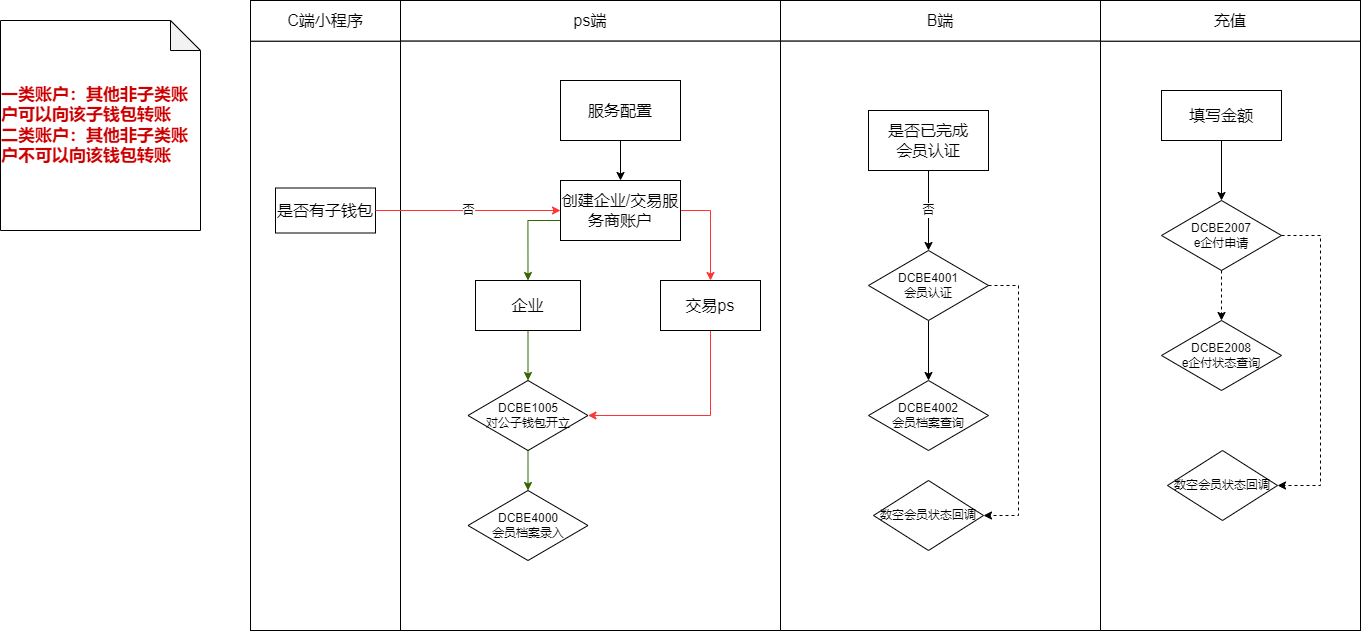

The diagram above was exported from draw.io. Its source (the exported page's mxGraphModel, read from the mxfile embedded in the PNG):
<mxGraphModel dx="2067" dy="689" grid="1" gridSize="10" guides="1" tooltips="1" connect="1" arrows="1" fold="1" page="1" pageScale="1" pageWidth="827" pageHeight="1169" math="0" shadow="0">
  <root>
    <mxCell id="0" />
    <mxCell id="1" parent="0" />
    <mxCell id="azvqaX3qbqjp8CO4QNhe-48" value="" style="group" vertex="1" connectable="0" parent="1">
      <mxGeometry x="340" y="80" width="320" height="630" as="geometry" />
    </mxCell>
    <mxCell id="azvqaX3qbqjp8CO4QNhe-24" value="&lt;font style=&quot;font-size: 16px;&quot;&gt;B端&lt;/font&gt;" style="rounded=0;whiteSpace=wrap;html=1;" vertex="1" parent="azvqaX3qbqjp8CO4QNhe-48">
      <mxGeometry width="320.00000000000006" height="40.64516129032257" as="geometry" />
    </mxCell>
    <mxCell id="azvqaX3qbqjp8CO4QNhe-25" value="" style="rounded=0;whiteSpace=wrap;html=1;" vertex="1" parent="azvqaX3qbqjp8CO4QNhe-48">
      <mxGeometry y="40.64516129032259" width="320.00000000000006" height="589.3548387096774" as="geometry" />
    </mxCell>
    <mxCell id="azvqaX3qbqjp8CO4QNhe-20" value="" style="group" vertex="1" connectable="0" parent="1">
      <mxGeometry x="-40" y="80" width="380" height="630" as="geometry" />
    </mxCell>
    <mxCell id="azvqaX3qbqjp8CO4QNhe-22" value="&lt;font style=&quot;font-size: 16px;&quot;&gt;ps端&lt;/font&gt;" style="rounded=0;whiteSpace=wrap;html=1;" vertex="1" parent="azvqaX3qbqjp8CO4QNhe-20">
      <mxGeometry width="380.00000000000006" height="40.64516129032257" as="geometry" />
    </mxCell>
    <mxCell id="azvqaX3qbqjp8CO4QNhe-21" value="" style="rounded=0;whiteSpace=wrap;html=1;" vertex="1" parent="azvqaX3qbqjp8CO4QNhe-20">
      <mxGeometry y="40.64516129032257" width="380.00000000000006" height="589.3548387096774" as="geometry" />
    </mxCell>
    <mxCell id="azvqaX3qbqjp8CO4QNhe-19" value="" style="group" vertex="1" connectable="0" parent="1">
      <mxGeometry x="-190" y="80" width="150" height="630" as="geometry" />
    </mxCell>
    <mxCell id="azvqaX3qbqjp8CO4QNhe-18" value="" style="rounded=0;whiteSpace=wrap;html=1;" vertex="1" parent="azvqaX3qbqjp8CO4QNhe-19">
      <mxGeometry y="40.64516129032258" width="150" height="589.3548387096774" as="geometry" />
    </mxCell>
    <mxCell id="azvqaX3qbqjp8CO4QNhe-13" value="&lt;font style=&quot;font-size: 16px;&quot;&gt;C端小程序&lt;/font&gt;" style="rounded=0;whiteSpace=wrap;html=1;" vertex="1" parent="azvqaX3qbqjp8CO4QNhe-19">
      <mxGeometry width="150" height="40.64516129032258" as="geometry" />
    </mxCell>
    <mxCell id="azvqaX3qbqjp8CO4QNhe-15" value="&lt;span style=&quot;font-size: 16px;&quot;&gt;是否有子钱包&lt;/span&gt;" style="rounded=0;whiteSpace=wrap;html=1;" vertex="1" parent="azvqaX3qbqjp8CO4QNhe-19">
      <mxGeometry x="25" y="187.5" width="100" height="45" as="geometry" />
    </mxCell>
    <mxCell id="FaPrzFdNPUQW-CYFsge6-9" style="edgeStyle=orthogonalEdgeStyle;rounded=0;orthogonalLoop=1;jettySize=auto;html=1;entryX=0.5;entryY=0;entryDx=0;entryDy=0;fontSize=16;" parent="1" source="FaPrzFdNPUQW-CYFsge6-2" target="FaPrzFdNPUQW-CYFsge6-3" edge="1">
      <mxGeometry relative="1" as="geometry" />
    </mxCell>
    <mxCell id="FaPrzFdNPUQW-CYFsge6-2" value="&lt;span style=&quot;font-size: 16px;&quot;&gt;服务配置&lt;/span&gt;" style="rounded=0;whiteSpace=wrap;html=1;" parent="1" vertex="1">
      <mxGeometry x="120" y="160" width="120" height="60" as="geometry" />
    </mxCell>
    <mxCell id="FaPrzFdNPUQW-CYFsge6-21" style="edgeStyle=orthogonalEdgeStyle;rounded=0;orthogonalLoop=1;jettySize=auto;html=1;entryX=0.5;entryY=0;entryDx=0;entryDy=0;fontSize=16;strokeColor=#336600;" parent="1" source="FaPrzFdNPUQW-CYFsge6-3" target="FaPrzFdNPUQW-CYFsge6-20" edge="1">
      <mxGeometry relative="1" as="geometry">
        <Array as="points">
          <mxPoint x="88" y="300" />
        </Array>
      </mxGeometry>
    </mxCell>
    <mxCell id="FaPrzFdNPUQW-CYFsge6-22" style="edgeStyle=orthogonalEdgeStyle;rounded=0;orthogonalLoop=1;jettySize=auto;html=1;entryX=0.5;entryY=0;entryDx=0;entryDy=0;fontSize=16;strokeColor=#FF3333;" parent="1" source="FaPrzFdNPUQW-CYFsge6-3" target="FaPrzFdNPUQW-CYFsge6-18" edge="1">
      <mxGeometry relative="1" as="geometry">
        <Array as="points">
          <mxPoint x="270" y="290" />
        </Array>
      </mxGeometry>
    </mxCell>
    <mxCell id="FaPrzFdNPUQW-CYFsge6-3" value="&lt;span style=&quot;font-size: 16px;&quot;&gt;创建企业/交易服务商账户&lt;/span&gt;" style="rounded=0;whiteSpace=wrap;html=1;" parent="1" vertex="1">
      <mxGeometry x="120" y="260" width="120" height="60" as="geometry" />
    </mxCell>
    <mxCell id="FaPrzFdNPUQW-CYFsge6-38" style="edgeStyle=orthogonalEdgeStyle;rounded=0;orthogonalLoop=1;jettySize=auto;html=1;entryX=1;entryY=0.5;entryDx=0;entryDy=0;fontSize=12;strokeColor=#FF3333;" parent="1" source="FaPrzFdNPUQW-CYFsge6-18" target="FaPrzFdNPUQW-CYFsge6-23" edge="1">
      <mxGeometry relative="1" as="geometry">
        <Array as="points">
          <mxPoint x="270" y="495" />
        </Array>
      </mxGeometry>
    </mxCell>
    <mxCell id="FaPrzFdNPUQW-CYFsge6-18" value="交易ps" style="rounded=0;whiteSpace=wrap;html=1;fontSize=16;" parent="1" vertex="1">
      <mxGeometry x="220" y="360" width="100" height="50" as="geometry" />
    </mxCell>
    <mxCell id="FaPrzFdNPUQW-CYFsge6-36" style="edgeStyle=orthogonalEdgeStyle;rounded=0;orthogonalLoop=1;jettySize=auto;html=1;entryX=0.5;entryY=0;entryDx=0;entryDy=0;fontSize=12;strokeColor=#336600;" parent="1" source="FaPrzFdNPUQW-CYFsge6-20" target="FaPrzFdNPUQW-CYFsge6-23" edge="1">
      <mxGeometry relative="1" as="geometry" />
    </mxCell>
    <mxCell id="FaPrzFdNPUQW-CYFsge6-20" value="企业" style="rounded=0;whiteSpace=wrap;html=1;fontSize=16;" parent="1" vertex="1">
      <mxGeometry x="35" y="360" width="105" height="50" as="geometry" />
    </mxCell>
    <mxCell id="FaPrzFdNPUQW-CYFsge6-37" style="edgeStyle=orthogonalEdgeStyle;rounded=0;orthogonalLoop=1;jettySize=auto;html=1;fontSize=12;strokeColor=#336600;" parent="1" source="FaPrzFdNPUQW-CYFsge6-23" target="FaPrzFdNPUQW-CYFsge6-24" edge="1">
      <mxGeometry relative="1" as="geometry" />
    </mxCell>
    <mxCell id="FaPrzFdNPUQW-CYFsge6-23" value="DCBE1005&lt;br style=&quot;font-size: 12px;&quot;&gt;对公子钱包开立" style="rhombus;whiteSpace=wrap;html=1;fontSize=12;" parent="1" vertex="1">
      <mxGeometry x="27.5" y="460" width="120" height="70" as="geometry" />
    </mxCell>
    <mxCell id="FaPrzFdNPUQW-CYFsge6-24" value="&lt;font style=&quot;font-size: 12px;&quot;&gt;DCBE4000&lt;br style=&quot;&quot;&gt;会员档案录入&lt;/font&gt;" style="rhombus;whiteSpace=wrap;html=1;fontSize=12;" parent="1" vertex="1">
      <mxGeometry x="27.5" y="570" width="120" height="70" as="geometry" />
    </mxCell>
    <mxCell id="FaPrzFdNPUQW-CYFsge6-26" value="&lt;font style=&quot;font-size: 12px;&quot;&gt;DCBE4002&lt;br style=&quot;&quot;&gt;会员档案查询&lt;/font&gt;" style="rhombus;whiteSpace=wrap;html=1;fontSize=12;" parent="1" vertex="1">
      <mxGeometry x="428" y="460" width="120" height="70" as="geometry" />
    </mxCell>
    <mxCell id="FaPrzFdNPUQW-CYFsge6-32" style="edgeStyle=orthogonalEdgeStyle;rounded=0;orthogonalLoop=1;jettySize=auto;html=1;entryX=0.5;entryY=0;entryDx=0;entryDy=0;fontSize=12;" parent="1" source="FaPrzFdNPUQW-CYFsge6-27" target="FaPrzFdNPUQW-CYFsge6-26" edge="1">
      <mxGeometry relative="1" as="geometry" />
    </mxCell>
    <mxCell id="FaPrzFdNPUQW-CYFsge6-27" value="&lt;font style=&quot;font-size: 12px;&quot;&gt;DCBE4001&lt;br style=&quot;&quot;&gt;会员认证&lt;/font&gt;" style="rhombus;whiteSpace=wrap;html=1;fontSize=12;" parent="1" vertex="1">
      <mxGeometry x="428" y="330" width="120" height="70" as="geometry" />
    </mxCell>
    <mxCell id="azvqaX3qbqjp8CO4QNhe-14" value="否" style="edgeStyle=orthogonalEdgeStyle;rounded=0;orthogonalLoop=1;jettySize=auto;html=1;entryX=0.5;entryY=0;entryDx=0;entryDy=0;" edge="1" parent="1" source="FaPrzFdNPUQW-CYFsge6-29" target="FaPrzFdNPUQW-CYFsge6-27">
      <mxGeometry relative="1" as="geometry" />
    </mxCell>
    <mxCell id="FaPrzFdNPUQW-CYFsge6-29" value="&lt;span style=&quot;font-size: 16px;&quot;&gt;是否已完成&lt;br&gt;会员认证&lt;/span&gt;" style="rounded=0;whiteSpace=wrap;html=1;" parent="1" vertex="1">
      <mxGeometry x="428" y="190" width="120" height="60" as="geometry" />
    </mxCell>
    <mxCell id="FaPrzFdNPUQW-CYFsge6-33" value="数空会员状态回调" style="rhombus;whiteSpace=wrap;html=1;fontSize=12;" parent="1" vertex="1">
      <mxGeometry x="433" y="560" width="110" height="70" as="geometry" />
    </mxCell>
    <mxCell id="FaPrzFdNPUQW-CYFsge6-35" style="edgeStyle=orthogonalEdgeStyle;rounded=0;orthogonalLoop=1;jettySize=auto;html=1;entryX=1;entryY=0.5;entryDx=0;entryDy=0;fontSize=12;dashed=1;" parent="1" source="FaPrzFdNPUQW-CYFsge6-27" target="FaPrzFdNPUQW-CYFsge6-33" edge="1">
      <mxGeometry relative="1" as="geometry">
        <Array as="points">
          <mxPoint x="578" y="365" />
          <mxPoint x="578" y="595" />
        </Array>
      </mxGeometry>
    </mxCell>
    <mxCell id="azvqaX3qbqjp8CO4QNhe-17" value="否" style="edgeStyle=orthogonalEdgeStyle;rounded=0;orthogonalLoop=1;jettySize=auto;html=1;entryX=0;entryY=0.5;entryDx=0;entryDy=0;strokeColor=#FF3333;" edge="1" parent="1" source="azvqaX3qbqjp8CO4QNhe-15" target="FaPrzFdNPUQW-CYFsge6-3">
      <mxGeometry relative="1" as="geometry" />
    </mxCell>
    <mxCell id="azvqaX3qbqjp8CO4QNhe-50" value="" style="group" vertex="1" connectable="0" parent="1">
      <mxGeometry x="660" y="80" width="260" height="630" as="geometry" />
    </mxCell>
    <mxCell id="azvqaX3qbqjp8CO4QNhe-49" value="" style="group" vertex="1" connectable="0" parent="azvqaX3qbqjp8CO4QNhe-50">
      <mxGeometry width="260" height="630" as="geometry" />
    </mxCell>
    <mxCell id="azvqaX3qbqjp8CO4QNhe-31" value="" style="rounded=0;whiteSpace=wrap;html=1;" vertex="1" parent="azvqaX3qbqjp8CO4QNhe-49">
      <mxGeometry y="40.64516129032256" width="260.00000000000006" height="589.3548387096774" as="geometry" />
    </mxCell>
    <mxCell id="azvqaX3qbqjp8CO4QNhe-30" value="&lt;font style=&quot;font-size: 16px;&quot;&gt;充值&lt;/font&gt;" style="rounded=0;whiteSpace=wrap;html=1;" vertex="1" parent="azvqaX3qbqjp8CO4QNhe-49">
      <mxGeometry width="260.00000000000006" height="40.64516129032257" as="geometry" />
    </mxCell>
    <mxCell id="azvqaX3qbqjp8CO4QNhe-5" value="&lt;span style=&quot;font-size: 16px;&quot;&gt;填写金额&lt;/span&gt;" style="rounded=0;whiteSpace=wrap;html=1;" vertex="1" parent="azvqaX3qbqjp8CO4QNhe-50">
      <mxGeometry x="61" y="90" width="120" height="50" as="geometry" />
    </mxCell>
    <mxCell id="azvqaX3qbqjp8CO4QNhe-6" value="&lt;font style=&quot;font-size: 12px;&quot;&gt;DCBE2007&lt;br style=&quot;&quot;&gt;e企付申请&lt;br&gt;&lt;/font&gt;" style="rhombus;whiteSpace=wrap;html=1;fontSize=12;" vertex="1" parent="azvqaX3qbqjp8CO4QNhe-50">
      <mxGeometry x="61" y="200" width="120" height="70" as="geometry" />
    </mxCell>
    <mxCell id="azvqaX3qbqjp8CO4QNhe-10" style="edgeStyle=orthogonalEdgeStyle;rounded=0;orthogonalLoop=1;jettySize=auto;html=1;entryX=0.5;entryY=0;entryDx=0;entryDy=0;" edge="1" parent="azvqaX3qbqjp8CO4QNhe-50" source="azvqaX3qbqjp8CO4QNhe-5" target="azvqaX3qbqjp8CO4QNhe-6">
      <mxGeometry relative="1" as="geometry" />
    </mxCell>
    <mxCell id="azvqaX3qbqjp8CO4QNhe-7" value="&lt;font style=&quot;font-size: 12px;&quot;&gt;DCBE2008&lt;br style=&quot;&quot;&gt;e企付状态查询&lt;br&gt;&lt;/font&gt;" style="rhombus;whiteSpace=wrap;html=1;fontSize=12;" vertex="1" parent="azvqaX3qbqjp8CO4QNhe-50">
      <mxGeometry x="61" y="320" width="120" height="70" as="geometry" />
    </mxCell>
    <mxCell id="azvqaX3qbqjp8CO4QNhe-11" style="edgeStyle=orthogonalEdgeStyle;rounded=0;orthogonalLoop=1;jettySize=auto;html=1;entryX=0.5;entryY=0;entryDx=0;entryDy=0;dashed=1;" edge="1" parent="azvqaX3qbqjp8CO4QNhe-50" source="azvqaX3qbqjp8CO4QNhe-6" target="azvqaX3qbqjp8CO4QNhe-7">
      <mxGeometry relative="1" as="geometry" />
    </mxCell>
    <mxCell id="azvqaX3qbqjp8CO4QNhe-8" value="数空会员状态回调" style="rhombus;whiteSpace=wrap;html=1;fontSize=12;" vertex="1" parent="azvqaX3qbqjp8CO4QNhe-50">
      <mxGeometry x="67" y="450" width="110" height="70" as="geometry" />
    </mxCell>
    <mxCell id="azvqaX3qbqjp8CO4QNhe-12" style="edgeStyle=orthogonalEdgeStyle;rounded=0;orthogonalLoop=1;jettySize=auto;html=1;entryX=1;entryY=0.5;entryDx=0;entryDy=0;dashed=1;" edge="1" parent="azvqaX3qbqjp8CO4QNhe-50" source="azvqaX3qbqjp8CO4QNhe-6" target="azvqaX3qbqjp8CO4QNhe-8">
      <mxGeometry relative="1" as="geometry">
        <Array as="points">
          <mxPoint x="220" y="235" />
          <mxPoint x="220" y="485" />
        </Array>
      </mxGeometry>
    </mxCell>
    <mxCell id="azvqaX3qbqjp8CO4QNhe-53" value="&lt;p style=&quot;line-height: 1.4;&quot;&gt;&lt;/p&gt;&lt;div style=&quot;text-align: left; font-size: 17px;&quot;&gt;&lt;span style=&quot;background-color: initial;&quot;&gt;&lt;font color=&quot;#cc0000&quot; style=&quot;font-size: 17px;&quot;&gt;&lt;b&gt;一类账户：其他非子类账户可以向该子钱包转账&lt;/b&gt;&lt;/font&gt;&lt;/span&gt;&lt;/div&gt;&lt;font color=&quot;#cc0000&quot; style=&quot;font-size: 17px;&quot;&gt;&lt;div style=&quot;text-align: left;&quot;&gt;&lt;span style=&quot;background-color: initial;&quot;&gt;&lt;b&gt;二类账户：其他非子类账户不可以向该钱包转账&lt;/b&gt;&lt;/span&gt;&lt;/div&gt;&lt;/font&gt;&lt;p&gt;&lt;/p&gt;" style="shape=note;whiteSpace=wrap;html=1;backgroundOutline=1;darkOpacity=0.05;" vertex="1" parent="1">
      <mxGeometry x="-440" y="100" width="200" height="210" as="geometry" />
    </mxCell>
  </root>
</mxGraphModel>